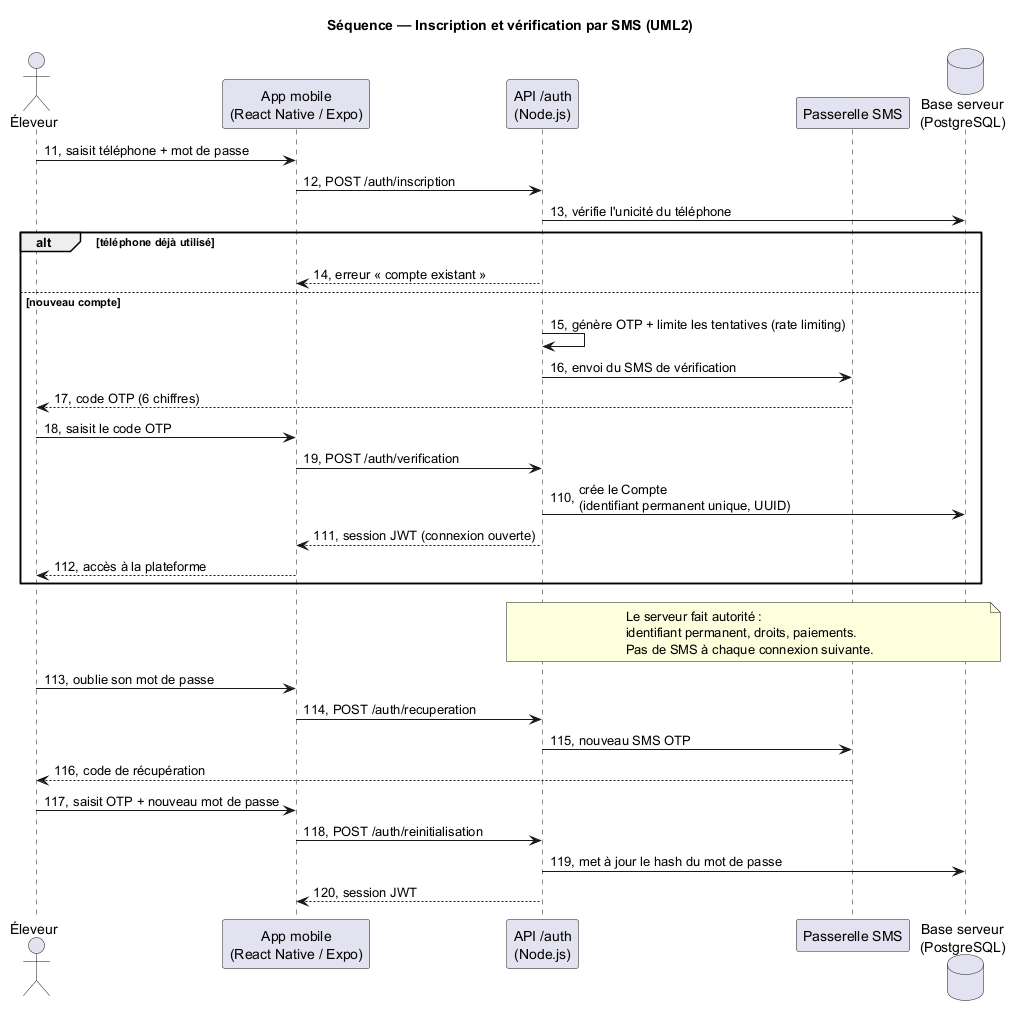

The diagram above was rendered by PlantUML. Its source (embedded in the PNG):
@startuml 03-sequence-inscription
!pragma layout smetana
title Séquence — Inscription et vérification par SMS (UML2)
autonumber "1."
actor "Éleveur" as ELE
participant "App mobile\n(React Native / Expo)" as M
participant "API /auth\n(Node.js)" as API
participant "Passerelle SMS" as SMS
database "Base serveur\n(PostgreSQL)" as DB

ELE -> M : saisit téléphone + mot de passe
M -> API : POST /auth/inscription
API -> DB : vérifie l'unicité du téléphone
alt téléphone déjà utilisé
  API --> M : erreur « compte existant »
else nouveau compte
  API -> API : génère OTP + limite les tentatives (rate limiting)
  API -> SMS : envoi du SMS de vérification
  SMS --> ELE : code OTP (6 chiffres)
  ELE -> M : saisit le code OTP
  M -> API : POST /auth/verification
  API -> DB : crée le Compte\n(identifiant permanent unique, UUID)
  API --> M : session JWT (connexion ouverte)
  M --> ELE : accès à la plateforme
end

note over API, DB
  Le serveur fait autorité :
  identifiant permanent, droits, paiements.
  Pas de SMS à chaque connexion suivante.
end note

ELE -> M : oublie son mot de passe
M -> API : POST /auth/recuperation
API -> SMS : nouveau SMS OTP
SMS --> ELE : code de récupération
ELE -> M : saisit OTP + nouveau mot de passe
M -> API : POST /auth/reinitialisation
API -> DB : met à jour le hash du mot de passe
API --> M : session JWT
@enduml